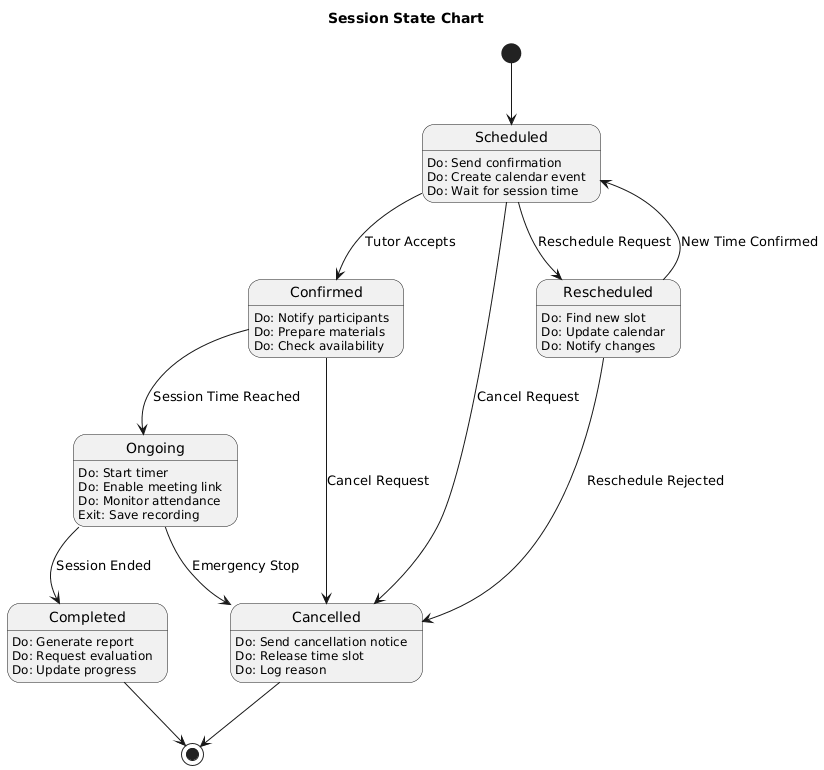

The diagram above was rendered by PlantUML. Its source (embedded in the PNG):
@startuml
title Session State Chart

[*] --> Scheduled

state Scheduled {
  Scheduled : Do: Send confirmation
  Scheduled : Do: Create calendar event
  Scheduled : Do: Wait for session time
}

state Confirmed {
  Confirmed : Do: Notify participants
  Confirmed : Do: Prepare materials
  Confirmed : Do: Check availability
}

state Ongoing {
  Ongoing : Do: Start timer
  Ongoing : Do: Enable meeting link
  Ongoing : Do: Monitor attendance
  Ongoing : Exit: Save recording
}

state Completed {
  Completed : Do: Generate report
  Completed : Do: Request evaluation
  Completed : Do: Update progress
}

state Cancelled {
  Cancelled : Do: Send cancellation notice
  Cancelled : Do: Release time slot
  Cancelled : Do: Log reason
}

state Rescheduled {
  Rescheduled : Do: Find new slot
  Rescheduled : Do: Update calendar
  Rescheduled : Do: Notify changes
}

Scheduled --> Confirmed : Tutor Accepts
Scheduled --> Cancelled : Cancel Request
Scheduled --> Rescheduled : Reschedule Request

Confirmed --> Ongoing : Session Time Reached
Confirmed --> Cancelled : Cancel Request

Ongoing --> Completed : Session Ended
Ongoing --> Cancelled : Emergency Stop

Rescheduled --> Scheduled : New Time Confirmed
Rescheduled --> Cancelled : Reschedule Rejected

Completed --> [*]
Cancelled --> [*]
@enduml